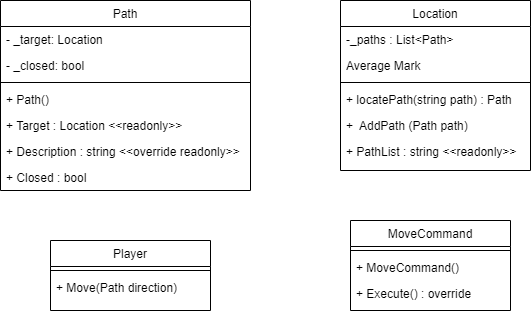

The diagram above was exported from draw.io. Its source (the exported page's mxGraphModel, read from the mxfile embedded in the PNG):
<mxGraphModel dx="1434" dy="790" grid="1" gridSize="10" guides="1" tooltips="1" connect="1" arrows="1" fold="1" page="1" pageScale="1" pageWidth="827" pageHeight="1169" math="0" shadow="0">
  <root>
    <mxCell id="WIyWlLk6GJQsqaUBKTNV-0" />
    <mxCell id="WIyWlLk6GJQsqaUBKTNV-1" parent="WIyWlLk6GJQsqaUBKTNV-0" />
    <mxCell id="zkfFHV4jXpPFQw0GAbJ--0" value="Path" style="swimlane;fontStyle=0;align=center;verticalAlign=top;childLayout=stackLayout;horizontal=1;startSize=26;horizontalStack=0;resizeParent=1;resizeLast=0;collapsible=1;marginBottom=0;rounded=0;shadow=0;strokeWidth=1;" parent="WIyWlLk6GJQsqaUBKTNV-1" vertex="1">
      <mxGeometry x="30" y="50" width="250" height="190" as="geometry">
        <mxRectangle x="230" y="140" width="160" height="26" as="alternateBounds" />
      </mxGeometry>
    </mxCell>
    <mxCell id="zkfFHV4jXpPFQw0GAbJ--1" value="- _target: Location" style="text;align=left;verticalAlign=top;spacingLeft=4;spacingRight=4;overflow=hidden;rotatable=0;points=[[0,0.5],[1,0.5]];portConstraint=eastwest;" parent="zkfFHV4jXpPFQw0GAbJ--0" vertex="1">
      <mxGeometry y="26" width="250" height="26" as="geometry" />
    </mxCell>
    <mxCell id="zkfFHV4jXpPFQw0GAbJ--2" value="- _closed: bool" style="text;align=left;verticalAlign=top;spacingLeft=4;spacingRight=4;overflow=hidden;rotatable=0;points=[[0,0.5],[1,0.5]];portConstraint=eastwest;rounded=0;shadow=0;html=0;" parent="zkfFHV4jXpPFQw0GAbJ--0" vertex="1">
      <mxGeometry y="52" width="250" height="26" as="geometry" />
    </mxCell>
    <mxCell id="zkfFHV4jXpPFQw0GAbJ--4" value="" style="line;html=1;strokeWidth=1;align=left;verticalAlign=middle;spacingTop=-1;spacingLeft=3;spacingRight=3;rotatable=0;labelPosition=right;points=[];portConstraint=eastwest;" parent="zkfFHV4jXpPFQw0GAbJ--0" vertex="1">
      <mxGeometry y="78" width="250" height="8" as="geometry" />
    </mxCell>
    <mxCell id="zkfFHV4jXpPFQw0GAbJ--5" value="+ Path()" style="text;align=left;verticalAlign=top;spacingLeft=4;spacingRight=4;overflow=hidden;rotatable=0;points=[[0,0.5],[1,0.5]];portConstraint=eastwest;" parent="zkfFHV4jXpPFQw0GAbJ--0" vertex="1">
      <mxGeometry y="86" width="250" height="26" as="geometry" />
    </mxCell>
    <mxCell id="reb8JaD61WNQzbGIIY6N-5" value="+ Target : Location &lt;&lt;readonly&gt;&gt;" style="text;align=left;verticalAlign=top;spacingLeft=4;spacingRight=4;overflow=hidden;rotatable=0;points=[[0,0.5],[1,0.5]];portConstraint=eastwest;" vertex="1" parent="zkfFHV4jXpPFQw0GAbJ--0">
      <mxGeometry y="112" width="250" height="26" as="geometry" />
    </mxCell>
    <mxCell id="reb8JaD61WNQzbGIIY6N-6" value="+ Description : string &lt;&lt;override readonly&gt;&gt;" style="text;align=left;verticalAlign=top;spacingLeft=4;spacingRight=4;overflow=hidden;rotatable=0;points=[[0,0.5],[1,0.5]];portConstraint=eastwest;" vertex="1" parent="zkfFHV4jXpPFQw0GAbJ--0">
      <mxGeometry y="138" width="250" height="26" as="geometry" />
    </mxCell>
    <mxCell id="reb8JaD61WNQzbGIIY6N-7" value="+ Closed : bool" style="text;align=left;verticalAlign=top;spacingLeft=4;spacingRight=4;overflow=hidden;rotatable=0;points=[[0,0.5],[1,0.5]];portConstraint=eastwest;" vertex="1" parent="zkfFHV4jXpPFQw0GAbJ--0">
      <mxGeometry y="164" width="250" height="26" as="geometry" />
    </mxCell>
    <mxCell id="zkfFHV4jXpPFQw0GAbJ--6" value="Location" style="swimlane;fontStyle=0;align=center;verticalAlign=top;childLayout=stackLayout;horizontal=1;startSize=26;horizontalStack=0;resizeParent=1;resizeLast=0;collapsible=1;marginBottom=0;rounded=0;shadow=0;strokeWidth=1;" parent="WIyWlLk6GJQsqaUBKTNV-1" vertex="1">
      <mxGeometry x="370" y="50" width="190" height="170" as="geometry">
        <mxRectangle x="130" y="380" width="160" height="26" as="alternateBounds" />
      </mxGeometry>
    </mxCell>
    <mxCell id="zkfFHV4jXpPFQw0GAbJ--7" value="-_paths : List&lt;Path&gt;" style="text;align=left;verticalAlign=top;spacingLeft=4;spacingRight=4;overflow=hidden;rotatable=0;points=[[0,0.5],[1,0.5]];portConstraint=eastwest;" parent="zkfFHV4jXpPFQw0GAbJ--6" vertex="1">
      <mxGeometry y="26" width="190" height="26" as="geometry" />
    </mxCell>
    <mxCell id="zkfFHV4jXpPFQw0GAbJ--8" value="Average Mark" style="text;align=left;verticalAlign=top;spacingLeft=4;spacingRight=4;overflow=hidden;rotatable=0;points=[[0,0.5],[1,0.5]];portConstraint=eastwest;rounded=0;shadow=0;html=0;" parent="zkfFHV4jXpPFQw0GAbJ--6" vertex="1">
      <mxGeometry y="52" width="190" height="26" as="geometry" />
    </mxCell>
    <mxCell id="zkfFHV4jXpPFQw0GAbJ--9" value="" style="line;html=1;strokeWidth=1;align=left;verticalAlign=middle;spacingTop=-1;spacingLeft=3;spacingRight=3;rotatable=0;labelPosition=right;points=[];portConstraint=eastwest;" parent="zkfFHV4jXpPFQw0GAbJ--6" vertex="1">
      <mxGeometry y="78" width="190" height="8" as="geometry" />
    </mxCell>
    <mxCell id="zkfFHV4jXpPFQw0GAbJ--11" value="+ locatePath(string path) : Path" style="text;align=left;verticalAlign=top;spacingLeft=4;spacingRight=4;overflow=hidden;rotatable=0;points=[[0,0.5],[1,0.5]];portConstraint=eastwest;" parent="zkfFHV4jXpPFQw0GAbJ--6" vertex="1">
      <mxGeometry y="86" width="190" height="26" as="geometry" />
    </mxCell>
    <mxCell id="reb8JaD61WNQzbGIIY6N-8" value="+  AddPath (Path path)" style="text;align=left;verticalAlign=top;spacingLeft=4;spacingRight=4;overflow=hidden;rotatable=0;points=[[0,0.5],[1,0.5]];portConstraint=eastwest;" vertex="1" parent="zkfFHV4jXpPFQw0GAbJ--6">
      <mxGeometry y="112" width="190" height="26" as="geometry" />
    </mxCell>
    <mxCell id="reb8JaD61WNQzbGIIY6N-9" value="+ PathList : string &lt;&lt;readonly&gt;&gt;" style="text;align=left;verticalAlign=top;spacingLeft=4;spacingRight=4;overflow=hidden;rotatable=0;points=[[0,0.5],[1,0.5]];portConstraint=eastwest;" vertex="1" parent="zkfFHV4jXpPFQw0GAbJ--6">
      <mxGeometry y="138" width="190" height="26" as="geometry" />
    </mxCell>
    <mxCell id="zkfFHV4jXpPFQw0GAbJ--13" value="MoveCommand" style="swimlane;fontStyle=0;align=center;verticalAlign=top;childLayout=stackLayout;horizontal=1;startSize=26;horizontalStack=0;resizeParent=1;resizeLast=0;collapsible=1;marginBottom=0;rounded=0;shadow=0;strokeWidth=1;" parent="WIyWlLk6GJQsqaUBKTNV-1" vertex="1">
      <mxGeometry x="380" y="270" width="160" height="90" as="geometry">
        <mxRectangle x="340" y="380" width="170" height="26" as="alternateBounds" />
      </mxGeometry>
    </mxCell>
    <mxCell id="zkfFHV4jXpPFQw0GAbJ--15" value="" style="line;html=1;strokeWidth=1;align=left;verticalAlign=middle;spacingTop=-1;spacingLeft=3;spacingRight=3;rotatable=0;labelPosition=right;points=[];portConstraint=eastwest;" parent="zkfFHV4jXpPFQw0GAbJ--13" vertex="1">
      <mxGeometry y="26" width="160" height="8" as="geometry" />
    </mxCell>
    <mxCell id="reb8JaD61WNQzbGIIY6N-10" value="+ MoveCommand()" style="text;align=left;verticalAlign=top;spacingLeft=4;spacingRight=4;overflow=hidden;rotatable=0;points=[[0,0.5],[1,0.5]];portConstraint=eastwest;" vertex="1" parent="zkfFHV4jXpPFQw0GAbJ--13">
      <mxGeometry y="34" width="160" height="26" as="geometry" />
    </mxCell>
    <mxCell id="reb8JaD61WNQzbGIIY6N-11" value="+ Execute() : override" style="text;align=left;verticalAlign=top;spacingLeft=4;spacingRight=4;overflow=hidden;rotatable=0;points=[[0,0.5],[1,0.5]];portConstraint=eastwest;" vertex="1" parent="zkfFHV4jXpPFQw0GAbJ--13">
      <mxGeometry y="60" width="160" height="26" as="geometry" />
    </mxCell>
    <mxCell id="reb8JaD61WNQzbGIIY6N-12" value="Player" style="swimlane;fontStyle=0;align=center;verticalAlign=top;childLayout=stackLayout;horizontal=1;startSize=26;horizontalStack=0;resizeParent=1;resizeLast=0;collapsible=1;marginBottom=0;rounded=0;shadow=0;strokeWidth=1;" vertex="1" parent="WIyWlLk6GJQsqaUBKTNV-1">
      <mxGeometry x="80" y="290" width="160" height="70" as="geometry">
        <mxRectangle x="340" y="380" width="170" height="26" as="alternateBounds" />
      </mxGeometry>
    </mxCell>
    <mxCell id="reb8JaD61WNQzbGIIY6N-13" value="" style="line;html=1;strokeWidth=1;align=left;verticalAlign=middle;spacingTop=-1;spacingLeft=3;spacingRight=3;rotatable=0;labelPosition=right;points=[];portConstraint=eastwest;" vertex="1" parent="reb8JaD61WNQzbGIIY6N-12">
      <mxGeometry y="26" width="160" height="8" as="geometry" />
    </mxCell>
    <mxCell id="reb8JaD61WNQzbGIIY6N-14" value="+ Move(Path direction)" style="text;align=left;verticalAlign=top;spacingLeft=4;spacingRight=4;overflow=hidden;rotatable=0;points=[[0,0.5],[1,0.5]];portConstraint=eastwest;" vertex="1" parent="reb8JaD61WNQzbGIIY6N-12">
      <mxGeometry y="34" width="160" height="26" as="geometry" />
    </mxCell>
  </root>
</mxGraphModel>